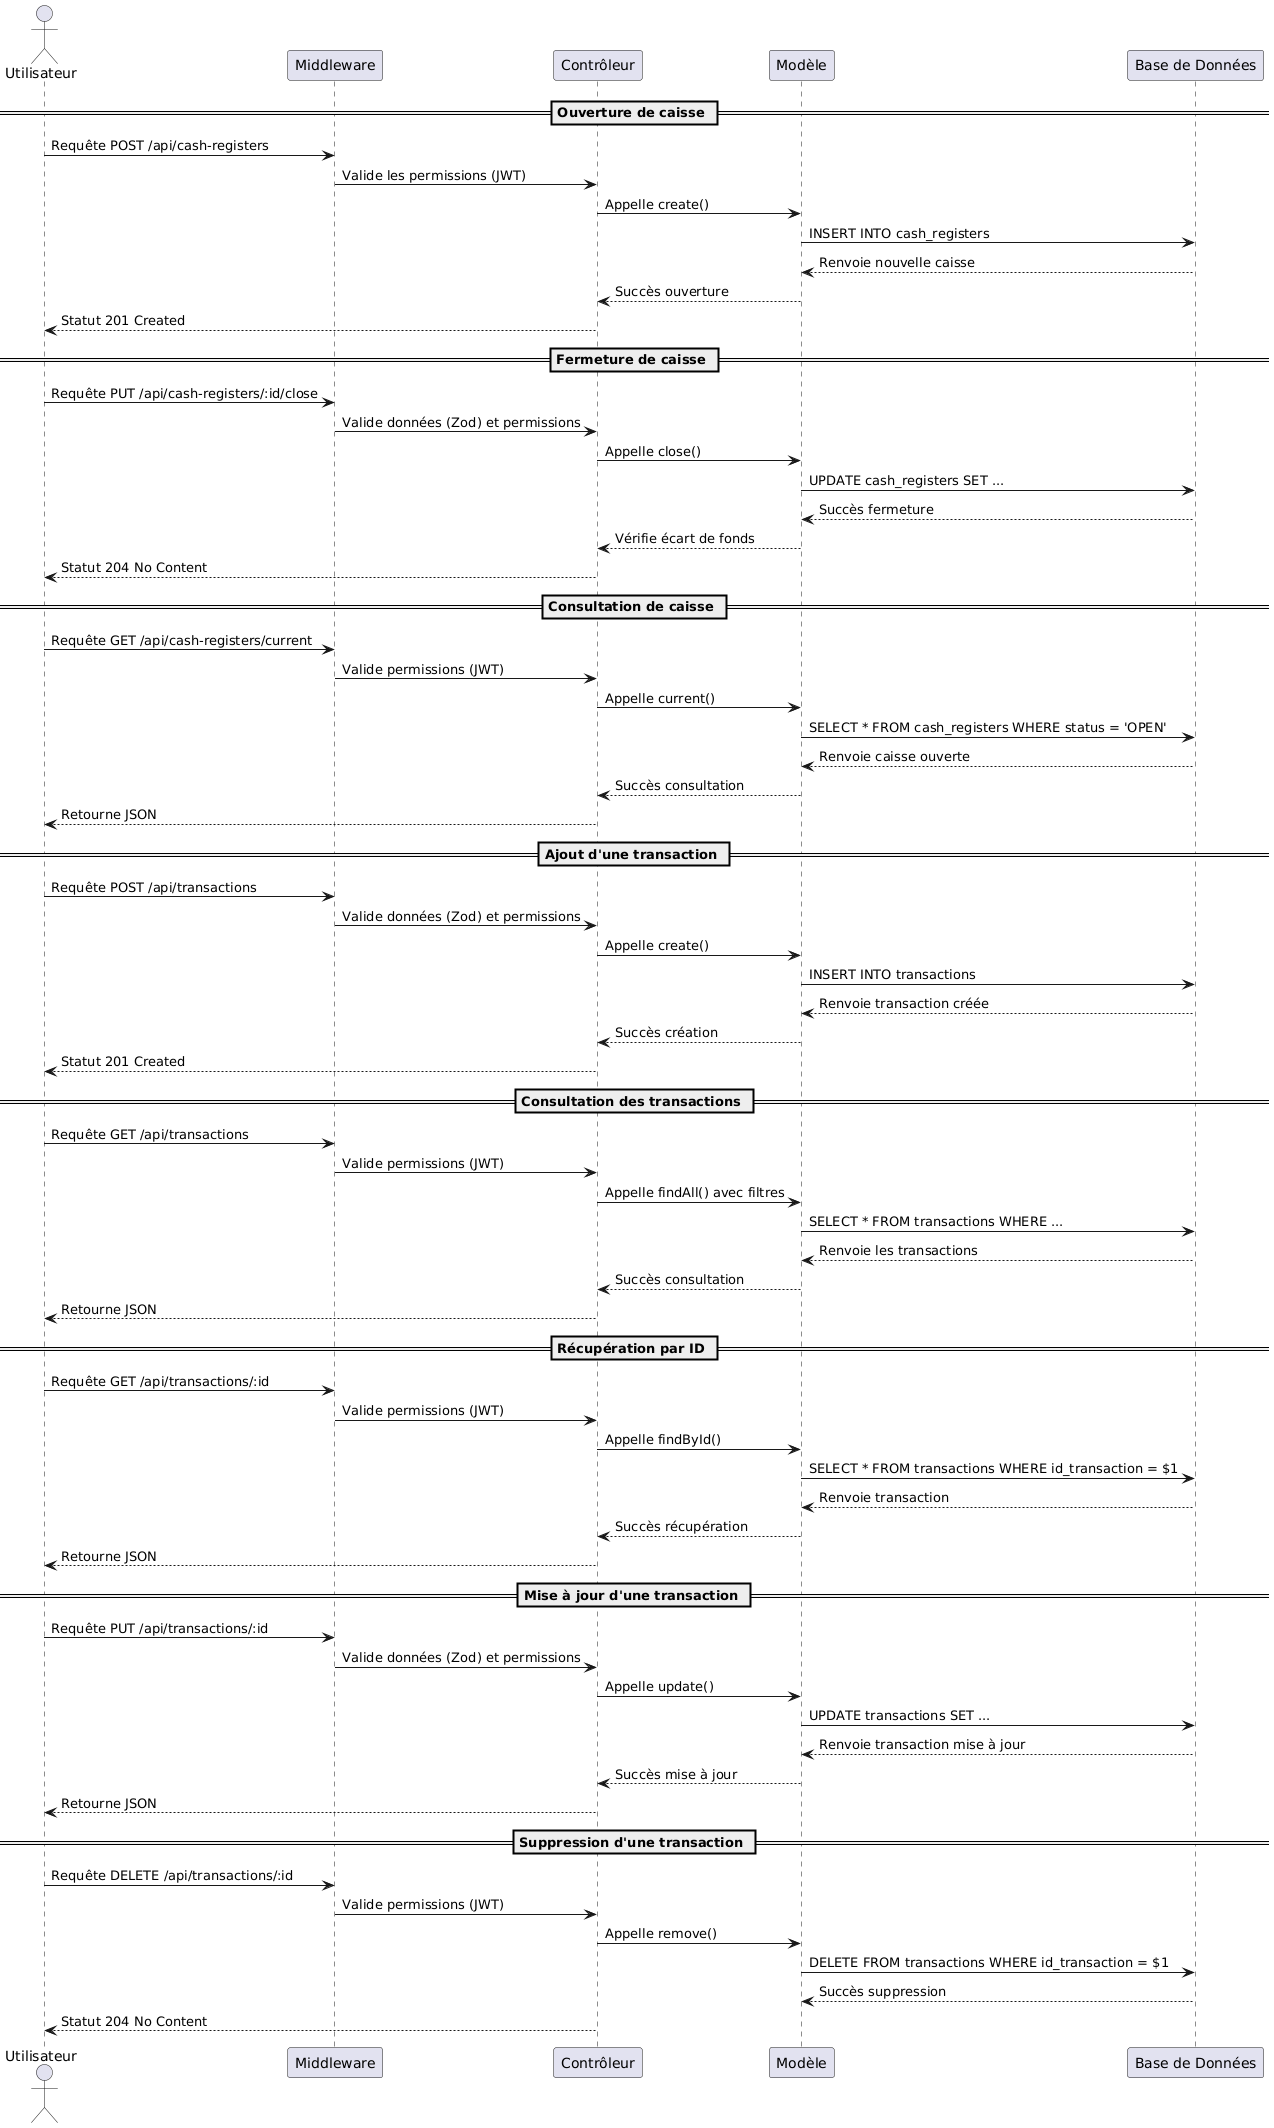

The diagram above was rendered by PlantUML. Its source (embedded in the PNG):
@startuml
' Diagramme : Gestion des transactions et de la caisse
actor Utilisateur
participant "Middleware" as Middleware
participant "Contrôleur" as Controller
participant "Modèle" as Model
participant "Base de Données" as DB

== Ouverture de caisse ==
Utilisateur -> Middleware : Requête POST /api/cash-registers
Middleware -> Controller : Valide les permissions (JWT)
Controller -> Model : Appelle create()
Model -> DB : INSERT INTO cash_registers
DB --> Model : Renvoie nouvelle caisse
Model --> Controller : Succès ouverture
Controller --> Utilisateur : Statut 201 Created

== Fermeture de caisse ==
Utilisateur -> Middleware : Requête PUT /api/cash-registers/:id/close
Middleware -> Controller : Valide données (Zod) et permissions
Controller -> Model : Appelle close()
Model -> DB : UPDATE cash_registers SET ...
DB --> Model : Succès fermeture
Model --> Controller : Vérifie écart de fonds
Controller --> Utilisateur : Statut 204 No Content

== Consultation de caisse ==
Utilisateur -> Middleware : Requête GET /api/cash-registers/current
Middleware -> Controller : Valide permissions (JWT)
Controller -> Model : Appelle current()
Model -> DB : SELECT * FROM cash_registers WHERE status = 'OPEN'
DB --> Model : Renvoie caisse ouverte
Model --> Controller : Succès consultation
Controller --> Utilisateur : Retourne JSON

== Ajout d'une transaction ==
Utilisateur -> Middleware : Requête POST /api/transactions
Middleware -> Controller : Valide données (Zod) et permissions
Controller -> Model : Appelle create()
Model -> DB : INSERT INTO transactions
DB --> Model : Renvoie transaction créée
Model --> Controller : Succès création
Controller --> Utilisateur : Statut 201 Created

== Consultation des transactions ==
Utilisateur -> Middleware : Requête GET /api/transactions
Middleware -> Controller : Valide permissions (JWT)
Controller -> Model : Appelle findAll() avec filtres
Model -> DB : SELECT * FROM transactions WHERE ...
DB --> Model : Renvoie les transactions
Model --> Controller : Succès consultation
Controller --> Utilisateur : Retourne JSON

== Récupération par ID ==
Utilisateur -> Middleware : Requête GET /api/transactions/:id
Middleware -> Controller : Valide permissions (JWT)
Controller -> Model : Appelle findById()
Model -> DB : SELECT * FROM transactions WHERE id_transaction = $1
DB --> Model : Renvoie transaction
Model --> Controller : Succès récupération
Controller --> Utilisateur : Retourne JSON

== Mise à jour d'une transaction ==
Utilisateur -> Middleware : Requête PUT /api/transactions/:id
Middleware -> Controller : Valide données (Zod) et permissions
Controller -> Model : Appelle update()
Model -> DB : UPDATE transactions SET ...
DB --> Model : Renvoie transaction mise à jour
Model --> Controller : Succès mise à jour
Controller --> Utilisateur : Retourne JSON

== Suppression d'une transaction ==
Utilisateur -> Middleware : Requête DELETE /api/transactions/:id
Middleware -> Controller : Valide permissions (JWT)
Controller -> Model : Appelle remove()
Model -> DB : DELETE FROM transactions WHERE id_transaction = $1
DB --> Model : Succès suppression
Controller --> Utilisateur : Statut 204 No Content
@enduml